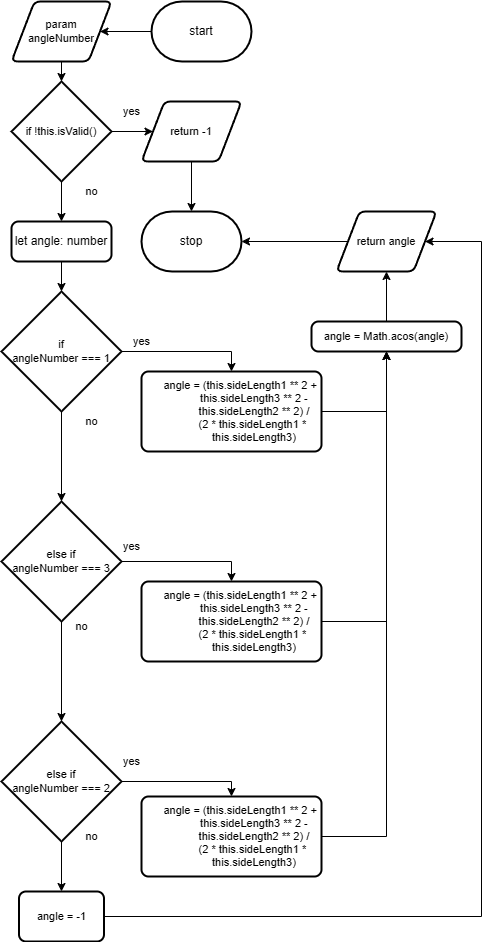

The diagram above was exported from draw.io. Its source (the exported page's mxGraphModel, read from the mxfile embedded in the PNG):
<mxGraphModel dx="468" dy="703" grid="1" gridSize="10" guides="1" tooltips="1" connect="1" arrows="1" fold="1" page="1" pageScale="1" pageWidth="850" pageHeight="1100" math="0" shadow="0">
  <root>
    <mxCell id="0" />
    <mxCell id="1" parent="0" />
    <mxCell id="25" style="edgeStyle=orthogonalEdgeStyle;shape=connector;rounded=0;html=1;entryX=1;entryY=0.5;entryDx=0;entryDy=0;labelBackgroundColor=default;strokeColor=default;fontFamily=Helvetica;fontSize=11;fontColor=default;endArrow=classic;" edge="1" parent="1" source="3" target="24">
      <mxGeometry relative="1" as="geometry" />
    </mxCell>
    <mxCell id="3" value="start" style="strokeWidth=2;html=1;shape=mxgraph.flowchart.terminator;whiteSpace=wrap;" vertex="1" parent="1">
      <mxGeometry x="290" y="180" width="100" height="60" as="geometry" />
    </mxCell>
    <mxCell id="4" value="stop" style="strokeWidth=2;html=1;shape=mxgraph.flowchart.terminator;whiteSpace=wrap;" vertex="1" parent="1">
      <mxGeometry x="280" y="390" width="100" height="60" as="geometry" />
    </mxCell>
    <mxCell id="5" style="edgeStyle=orthogonalEdgeStyle;shape=connector;rounded=0;html=1;labelBackgroundColor=default;strokeColor=default;fontFamily=Helvetica;fontSize=11;fontColor=default;endArrow=classic;" edge="1" parent="1" source="7" target="10">
      <mxGeometry relative="1" as="geometry" />
    </mxCell>
    <mxCell id="22" style="edgeStyle=orthogonalEdgeStyle;shape=connector;rounded=0;html=1;labelBackgroundColor=default;strokeColor=default;fontFamily=Helvetica;fontSize=11;fontColor=default;endArrow=classic;" edge="1" parent="1" source="7" target="20">
      <mxGeometry relative="1" as="geometry" />
    </mxCell>
    <mxCell id="7" value="if&amp;nbsp;!this.isValid()" style="strokeWidth=2;html=1;shape=mxgraph.flowchart.decision;whiteSpace=wrap;fontFamily=Helvetica;fontSize=11;fontColor=default;" vertex="1" parent="1">
      <mxGeometry x="150" y="260" width="100" height="100" as="geometry" />
    </mxCell>
    <mxCell id="8" value="yes" style="text;html=1;align=center;verticalAlign=middle;resizable=0;points=[];autosize=1;strokeColor=none;fillColor=none;fontSize=11;fontFamily=Helvetica;fontColor=default;" vertex="1" parent="1">
      <mxGeometry x="250" y="275" width="40" height="30" as="geometry" />
    </mxCell>
    <mxCell id="9" style="edgeStyle=orthogonalEdgeStyle;shape=connector;rounded=0;html=1;entryX=0.5;entryY=0;entryDx=0;entryDy=0;entryPerimeter=0;labelBackgroundColor=default;strokeColor=default;fontFamily=Helvetica;fontSize=11;fontColor=default;endArrow=classic;" edge="1" parent="1" source="10" target="4">
      <mxGeometry relative="1" as="geometry" />
    </mxCell>
    <mxCell id="10" value="return -1" style="shape=parallelogram;html=1;strokeWidth=2;perimeter=parallelogramPerimeter;whiteSpace=wrap;rounded=1;arcSize=12;size=0.23;fontFamily=Helvetica;fontSize=11;fontColor=default;" vertex="1" parent="1">
      <mxGeometry x="280" y="280" width="100" height="60" as="geometry" />
    </mxCell>
    <mxCell id="11" value="no" style="text;html=1;align=center;verticalAlign=middle;resizable=0;points=[];autosize=1;strokeColor=none;fillColor=none;fontSize=11;fontFamily=Helvetica;fontColor=default;" vertex="1" parent="1">
      <mxGeometry x="210" y="355" width="40" height="30" as="geometry" />
    </mxCell>
    <mxCell id="29" style="edgeStyle=orthogonalEdgeStyle;shape=connector;rounded=0;html=1;labelBackgroundColor=default;strokeColor=default;fontFamily=Helvetica;fontSize=11;fontColor=default;endArrow=classic;" edge="1" parent="1" source="20" target="23">
      <mxGeometry relative="1" as="geometry" />
    </mxCell>
    <mxCell id="20" value="let angle: number" style="rounded=1;whiteSpace=wrap;html=1;absoluteArcSize=1;arcSize=14;strokeWidth=2;" vertex="1" parent="1">
      <mxGeometry x="150" y="400" width="100" height="40" as="geometry" />
    </mxCell>
    <mxCell id="30" style="edgeStyle=orthogonalEdgeStyle;shape=connector;rounded=0;html=1;labelBackgroundColor=default;strokeColor=default;fontFamily=Helvetica;fontSize=11;fontColor=default;endArrow=classic;" edge="1" parent="1" source="23" target="28">
      <mxGeometry relative="1" as="geometry" />
    </mxCell>
    <mxCell id="36" style="edgeStyle=orthogonalEdgeStyle;shape=connector;rounded=0;html=1;entryX=0.5;entryY=0;entryDx=0;entryDy=0;labelBackgroundColor=default;strokeColor=default;fontFamily=Helvetica;fontSize=11;fontColor=default;endArrow=classic;" edge="1" parent="1" source="23" target="35">
      <mxGeometry relative="1" as="geometry" />
    </mxCell>
    <mxCell id="23" value="if &lt;br&gt;angleNumber === 1" style="strokeWidth=2;html=1;shape=mxgraph.flowchart.decision;whiteSpace=wrap;fontFamily=Helvetica;fontSize=11;fontColor=default;" vertex="1" parent="1">
      <mxGeometry x="140" y="470" width="120" height="120" as="geometry" />
    </mxCell>
    <mxCell id="26" style="edgeStyle=orthogonalEdgeStyle;shape=connector;rounded=0;html=1;entryX=0.5;entryY=0;entryDx=0;entryDy=0;entryPerimeter=0;labelBackgroundColor=default;strokeColor=default;fontFamily=Helvetica;fontSize=11;fontColor=default;endArrow=classic;" edge="1" parent="1" source="24" target="7">
      <mxGeometry relative="1" as="geometry" />
    </mxCell>
    <mxCell id="24" value="param&lt;br&gt;angleNumber" style="shape=parallelogram;html=1;strokeWidth=2;perimeter=parallelogramPerimeter;whiteSpace=wrap;rounded=1;arcSize=12;size=0.23;fontFamily=Helvetica;fontSize=11;fontColor=default;" vertex="1" parent="1">
      <mxGeometry x="150" y="180" width="100" height="60" as="geometry" />
    </mxCell>
    <mxCell id="43" style="edgeStyle=orthogonalEdgeStyle;shape=connector;rounded=0;html=1;entryX=0.5;entryY=0;entryDx=0;entryDy=0;labelBackgroundColor=default;strokeColor=default;fontFamily=Helvetica;fontSize=11;fontColor=default;endArrow=classic;" edge="1" parent="1" source="27" target="42">
      <mxGeometry relative="1" as="geometry" />
    </mxCell>
    <mxCell id="46" style="edgeStyle=orthogonalEdgeStyle;shape=connector;rounded=0;html=1;labelBackgroundColor=default;strokeColor=default;fontFamily=Helvetica;fontSize=11;fontColor=default;endArrow=classic;" edge="1" parent="1" source="27" target="45">
      <mxGeometry relative="1" as="geometry" />
    </mxCell>
    <mxCell id="27" value="else if &lt;br&gt;angleNumber === 2" style="strokeWidth=2;html=1;shape=mxgraph.flowchart.decision;whiteSpace=wrap;fontFamily=Helvetica;fontSize=11;fontColor=default;" vertex="1" parent="1">
      <mxGeometry x="140" y="900" width="120" height="120" as="geometry" />
    </mxCell>
    <mxCell id="31" style="edgeStyle=orthogonalEdgeStyle;shape=connector;rounded=0;html=1;labelBackgroundColor=default;strokeColor=default;fontFamily=Helvetica;fontSize=11;fontColor=default;endArrow=classic;" edge="1" parent="1" source="28" target="27">
      <mxGeometry relative="1" as="geometry" />
    </mxCell>
    <mxCell id="41" style="edgeStyle=orthogonalEdgeStyle;shape=connector;rounded=0;html=1;entryX=0.5;entryY=0;entryDx=0;entryDy=0;labelBackgroundColor=default;strokeColor=default;fontFamily=Helvetica;fontSize=11;fontColor=default;endArrow=classic;" edge="1" parent="1" source="28" target="40">
      <mxGeometry relative="1" as="geometry" />
    </mxCell>
    <mxCell id="28" value="else if &lt;br&gt;angleNumber === 3" style="strokeWidth=2;html=1;shape=mxgraph.flowchart.decision;whiteSpace=wrap;fontFamily=Helvetica;fontSize=11;fontColor=default;" vertex="1" parent="1">
      <mxGeometry x="140" y="680" width="120" height="120" as="geometry" />
    </mxCell>
    <mxCell id="32" value="no" style="text;html=1;align=center;verticalAlign=middle;resizable=0;points=[];autosize=1;strokeColor=none;fillColor=none;fontSize=11;fontFamily=Helvetica;fontColor=default;" vertex="1" parent="1">
      <mxGeometry x="210" y="585" width="40" height="30" as="geometry" />
    </mxCell>
    <mxCell id="33" value="no" style="text;html=1;align=center;verticalAlign=middle;resizable=0;points=[];autosize=1;strokeColor=none;fillColor=none;fontSize=11;fontFamily=Helvetica;fontColor=default;" vertex="1" parent="1">
      <mxGeometry x="200" y="790" width="40" height="30" as="geometry" />
    </mxCell>
    <mxCell id="34" value="no" style="text;html=1;align=center;verticalAlign=middle;resizable=0;points=[];autosize=1;strokeColor=none;fillColor=none;fontSize=11;fontFamily=Helvetica;fontColor=default;" vertex="1" parent="1">
      <mxGeometry x="210" y="1000" width="40" height="30" as="geometry" />
    </mxCell>
    <mxCell id="54" style="edgeStyle=orthogonalEdgeStyle;shape=connector;rounded=0;html=1;entryX=0.5;entryY=1;entryDx=0;entryDy=0;labelBackgroundColor=default;strokeColor=default;fontFamily=Helvetica;fontSize=11;fontColor=default;endArrow=classic;" edge="1" parent="1" source="35" target="37">
      <mxGeometry relative="1" as="geometry">
        <Array as="points">
          <mxPoint x="525" y="590" />
        </Array>
      </mxGeometry>
    </mxCell>
    <mxCell id="35" value="&lt;div&gt;&amp;nbsp; &amp;nbsp; &amp;nbsp; angle = (this.sideLength1 ** 2 +&lt;/div&gt;&lt;div&gt;&amp;nbsp; &amp;nbsp; &amp;nbsp; &amp;nbsp; &amp;nbsp; &amp;nbsp; &amp;nbsp; &amp;nbsp;this.sideLength3 ** 2 -&lt;/div&gt;&lt;div&gt;&amp;nbsp; &amp;nbsp; &amp;nbsp; &amp;nbsp; &amp;nbsp; &amp;nbsp; &amp;nbsp; &amp;nbsp;this.sideLength2 ** 2) /&lt;/div&gt;&lt;div&gt;&amp;nbsp; &amp;nbsp; &amp;nbsp; &amp;nbsp; &amp;nbsp; &amp;nbsp; &amp;nbsp; (2 * this.sideLength1 *&lt;/div&gt;&lt;div&gt;&amp;nbsp; &amp;nbsp; &amp;nbsp; &amp;nbsp; &amp;nbsp; &amp;nbsp; &amp;nbsp; &amp;nbsp;this.sideLength3)&lt;/div&gt;" style="rounded=1;whiteSpace=wrap;html=1;absoluteArcSize=1;arcSize=14;strokeWidth=2;fontFamily=Helvetica;fontSize=11;fontColor=default;" vertex="1" parent="1">
      <mxGeometry x="280" y="550" width="180" height="80" as="geometry" />
    </mxCell>
    <mxCell id="50" style="edgeStyle=orthogonalEdgeStyle;shape=connector;rounded=0;html=1;labelBackgroundColor=default;strokeColor=default;fontFamily=Helvetica;fontSize=11;fontColor=default;endArrow=classic;" edge="1" parent="1" source="37" target="47">
      <mxGeometry relative="1" as="geometry" />
    </mxCell>
    <mxCell id="37" value="angle = Math.acos(angle)" style="rounded=1;whiteSpace=wrap;html=1;absoluteArcSize=1;arcSize=14;strokeWidth=2;fontFamily=Helvetica;fontSize=11;fontColor=default;" vertex="1" parent="1">
      <mxGeometry x="450" y="500" width="150" height="30" as="geometry" />
    </mxCell>
    <mxCell id="39" value="yes" style="text;html=1;align=center;verticalAlign=middle;resizable=0;points=[];autosize=1;strokeColor=none;fillColor=none;fontSize=11;fontFamily=Helvetica;fontColor=default;" vertex="1" parent="1">
      <mxGeometry x="260" y="505" width="40" height="30" as="geometry" />
    </mxCell>
    <mxCell id="53" style="edgeStyle=orthogonalEdgeStyle;shape=connector;rounded=0;html=1;entryX=0.5;entryY=1;entryDx=0;entryDy=0;labelBackgroundColor=default;strokeColor=default;fontFamily=Helvetica;fontSize=11;fontColor=default;endArrow=classic;" edge="1" parent="1" source="40" target="37">
      <mxGeometry relative="1" as="geometry">
        <Array as="points">
          <mxPoint x="525" y="800" />
        </Array>
      </mxGeometry>
    </mxCell>
    <mxCell id="40" value="&lt;div&gt;&amp;nbsp; &amp;nbsp; &amp;nbsp; angle = (this.sideLength1 ** 2 +&lt;/div&gt;&lt;div&gt;&amp;nbsp; &amp;nbsp; &amp;nbsp; &amp;nbsp; &amp;nbsp; &amp;nbsp; &amp;nbsp; &amp;nbsp;this.sideLength3 ** 2 -&lt;/div&gt;&lt;div&gt;&amp;nbsp; &amp;nbsp; &amp;nbsp; &amp;nbsp; &amp;nbsp; &amp;nbsp; &amp;nbsp; &amp;nbsp;this.sideLength2 ** 2) /&lt;/div&gt;&lt;div&gt;&amp;nbsp; &amp;nbsp; &amp;nbsp; &amp;nbsp; &amp;nbsp; &amp;nbsp; &amp;nbsp; (2 * this.sideLength1 *&lt;/div&gt;&lt;div&gt;&amp;nbsp; &amp;nbsp; &amp;nbsp; &amp;nbsp; &amp;nbsp; &amp;nbsp; &amp;nbsp; &amp;nbsp;this.sideLength3)&lt;/div&gt;" style="rounded=1;whiteSpace=wrap;html=1;absoluteArcSize=1;arcSize=14;strokeWidth=2;fontFamily=Helvetica;fontSize=11;fontColor=default;" vertex="1" parent="1">
      <mxGeometry x="280" y="760" width="180" height="80" as="geometry" />
    </mxCell>
    <mxCell id="52" style="edgeStyle=orthogonalEdgeStyle;shape=connector;rounded=0;html=1;entryX=0.5;entryY=1;entryDx=0;entryDy=0;labelBackgroundColor=default;strokeColor=default;fontFamily=Helvetica;fontSize=11;fontColor=default;endArrow=classic;" edge="1" parent="1" source="42" target="37">
      <mxGeometry relative="1" as="geometry">
        <Array as="points">
          <mxPoint x="525" y="1015" />
        </Array>
      </mxGeometry>
    </mxCell>
    <mxCell id="42" value="&lt;div&gt;&amp;nbsp; &amp;nbsp; &amp;nbsp; angle = (this.sideLength1 ** 2 +&lt;/div&gt;&lt;div&gt;&amp;nbsp; &amp;nbsp; &amp;nbsp; &amp;nbsp; &amp;nbsp; &amp;nbsp; &amp;nbsp; &amp;nbsp;this.sideLength3 ** 2 -&lt;/div&gt;&lt;div&gt;&amp;nbsp; &amp;nbsp; &amp;nbsp; &amp;nbsp; &amp;nbsp; &amp;nbsp; &amp;nbsp; &amp;nbsp;this.sideLength2 ** 2) /&lt;/div&gt;&lt;div&gt;&amp;nbsp; &amp;nbsp; &amp;nbsp; &amp;nbsp; &amp;nbsp; &amp;nbsp; &amp;nbsp; (2 * this.sideLength1 *&lt;/div&gt;&lt;div&gt;&amp;nbsp; &amp;nbsp; &amp;nbsp; &amp;nbsp; &amp;nbsp; &amp;nbsp; &amp;nbsp; &amp;nbsp;this.sideLength3)&lt;/div&gt;" style="rounded=1;whiteSpace=wrap;html=1;absoluteArcSize=1;arcSize=14;strokeWidth=2;fontFamily=Helvetica;fontSize=11;fontColor=default;" vertex="1" parent="1">
      <mxGeometry x="280" y="975" width="180" height="80" as="geometry" />
    </mxCell>
    <mxCell id="55" style="edgeStyle=orthogonalEdgeStyle;shape=connector;rounded=0;html=1;entryX=1;entryY=0.5;entryDx=0;entryDy=0;labelBackgroundColor=default;strokeColor=default;fontFamily=Helvetica;fontSize=11;fontColor=default;endArrow=classic;" edge="1" parent="1" source="45" target="47">
      <mxGeometry relative="1" as="geometry">
        <Array as="points">
          <mxPoint x="620" y="1095" />
          <mxPoint x="620" y="420" />
        </Array>
      </mxGeometry>
    </mxCell>
    <mxCell id="45" value="angle = -1" style="rounded=1;whiteSpace=wrap;html=1;absoluteArcSize=1;arcSize=14;strokeWidth=2;fontFamily=Helvetica;fontSize=11;fontColor=default;" vertex="1" parent="1">
      <mxGeometry x="157.5" y="1070" width="85" height="50" as="geometry" />
    </mxCell>
    <mxCell id="51" style="edgeStyle=orthogonalEdgeStyle;shape=connector;rounded=0;html=1;entryX=1;entryY=0.5;entryDx=0;entryDy=0;entryPerimeter=0;labelBackgroundColor=default;strokeColor=default;fontFamily=Helvetica;fontSize=11;fontColor=default;endArrow=classic;" edge="1" parent="1" source="47" target="4">
      <mxGeometry relative="1" as="geometry" />
    </mxCell>
    <mxCell id="47" value="return angle" style="shape=parallelogram;html=1;strokeWidth=2;perimeter=parallelogramPerimeter;whiteSpace=wrap;rounded=1;arcSize=12;size=0.23;fontFamily=Helvetica;fontSize=11;fontColor=default;" vertex="1" parent="1">
      <mxGeometry x="475" y="390" width="100" height="60" as="geometry" />
    </mxCell>
    <mxCell id="57" value="yes" style="text;html=1;align=center;verticalAlign=middle;resizable=0;points=[];autosize=1;strokeColor=none;fillColor=none;fontSize=11;fontFamily=Helvetica;fontColor=default;" vertex="1" parent="1">
      <mxGeometry x="250" y="925" width="40" height="30" as="geometry" />
    </mxCell>
    <mxCell id="58" value="yes" style="text;html=1;align=center;verticalAlign=middle;resizable=0;points=[];autosize=1;strokeColor=none;fillColor=none;fontSize=11;fontFamily=Helvetica;fontColor=default;" vertex="1" parent="1">
      <mxGeometry x="250" y="710" width="40" height="30" as="geometry" />
    </mxCell>
  </root>
</mxGraphModel>